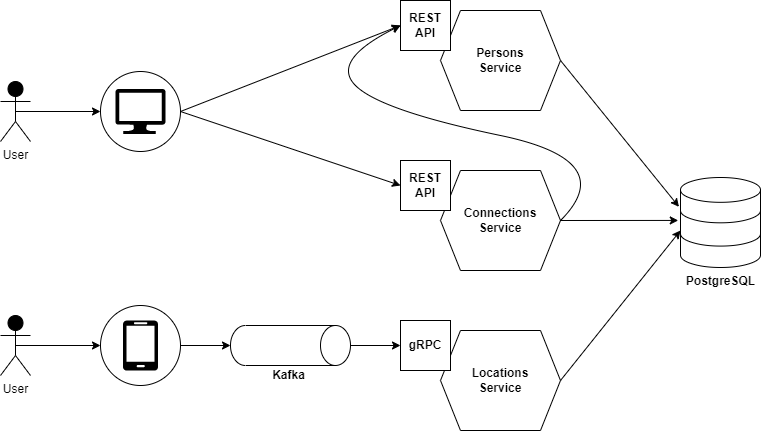

The diagram above was exported from draw.io. Its source (the exported page's mxGraphModel, read from the mxfile embedded in the PNG):
<mxGraphModel dx="1038" dy="539" grid="1" gridSize="10" guides="1" tooltips="1" connect="1" arrows="1" fold="1" page="1" pageScale="1" pageWidth="1169" pageHeight="827" math="0" shadow="0">
  <root>
    <mxCell id="0" />
    <mxCell id="1" parent="0" />
    <mxCell id="yDmLiUl5lORKS9DWkpt2-19" value="" style="ellipse;whiteSpace=wrap;html=1;aspect=fixed;strokeColor=#000000;strokeWidth=1;" parent="1" vertex="1">
      <mxGeometry x="260" y="261" width="80" height="80" as="geometry" />
    </mxCell>
    <mxCell id="yDmLiUl5lORKS9DWkpt2-2" value="Persons&lt;br&gt;Service" style="shape=hexagon;perimeter=hexagonPerimeter2;whiteSpace=wrap;html=1;fixedSize=1;fontStyle=1" parent="1" vertex="1">
      <mxGeometry x="600" y="200" width="120" height="100" as="geometry" />
    </mxCell>
    <mxCell id="yDmLiUl5lORKS9DWkpt2-3" value="REST API" style="whiteSpace=wrap;html=1;aspect=fixed;fontStyle=1" parent="1" vertex="1">
      <mxGeometry x="560" y="190" width="50" height="50" as="geometry" />
    </mxCell>
    <mxCell id="yDmLiUl5lORKS9DWkpt2-5" value="Connections&lt;br&gt;Service" style="shape=hexagon;perimeter=hexagonPerimeter2;whiteSpace=wrap;html=1;fixedSize=1;fontStyle=1" parent="1" vertex="1">
      <mxGeometry x="600" y="360" width="120" height="100" as="geometry" />
    </mxCell>
    <mxCell id="yDmLiUl5lORKS9DWkpt2-6" value="REST API" style="whiteSpace=wrap;html=1;aspect=fixed;fontStyle=1" parent="1" vertex="1">
      <mxGeometry x="560" y="350" width="50" height="50" as="geometry" />
    </mxCell>
    <mxCell id="yDmLiUl5lORKS9DWkpt2-7" value="Locations&lt;br&gt;Service" style="shape=hexagon;perimeter=hexagonPerimeter2;whiteSpace=wrap;html=1;fixedSize=1;fontStyle=1" parent="1" vertex="1">
      <mxGeometry x="600" y="520" width="120" height="100" as="geometry" />
    </mxCell>
    <mxCell id="yDmLiUl5lORKS9DWkpt2-8" value="gRPC" style="whiteSpace=wrap;html=1;aspect=fixed;fontStyle=1" parent="1" vertex="1">
      <mxGeometry x="560" y="510" width="50" height="50" as="geometry" />
    </mxCell>
    <mxCell id="yDmLiUl5lORKS9DWkpt2-9" value="&lt;b&gt;PostgreSQL&lt;/b&gt;" style="html=1;verticalLabelPosition=bottom;align=center;labelBackgroundColor=#ffffff;verticalAlign=top;strokeWidth=1;strokeColor=#000000;shadow=0;dashed=0;shape=mxgraph.ios7.icons.data;" parent="1" vertex="1">
      <mxGeometry x="840" y="367" width="80" height="90" as="geometry" />
    </mxCell>
    <mxCell id="yDmLiUl5lORKS9DWkpt2-21" value="" style="ellipse;whiteSpace=wrap;html=1;aspect=fixed;strokeColor=#000000;strokeWidth=1;" parent="1" vertex="1">
      <mxGeometry x="260" y="495" width="80" height="80" as="geometry" />
    </mxCell>
    <mxCell id="yDmLiUl5lORKS9DWkpt2-22" value="" style="verticalLabelPosition=bottom;html=1;verticalAlign=top;align=center;strokeColor=none;fillColor=#000000;shape=mxgraph.azure.computer;pointerEvents=1;" parent="1" vertex="1">
      <mxGeometry x="275" y="278.5" width="50" height="45" as="geometry" />
    </mxCell>
    <mxCell id="yDmLiUl5lORKS9DWkpt2-23" value="" style="verticalLabelPosition=bottom;html=1;verticalAlign=top;align=center;strokeColor=none;fillColor=#000000;shape=mxgraph.azure.mobile;pointerEvents=1;" parent="1" vertex="1">
      <mxGeometry x="282.5" y="510" width="35" height="50" as="geometry" />
    </mxCell>
    <mxCell id="yDmLiUl5lORKS9DWkpt2-26" value="User" style="shape=umlActor;verticalLabelPosition=bottom;verticalAlign=top;html=1;outlineConnect=0;strokeColor=#000000;strokeWidth=1;fillColor=#000000;" parent="1" vertex="1">
      <mxGeometry x="160" y="271" width="30" height="60" as="geometry" />
    </mxCell>
    <mxCell id="yDmLiUl5lORKS9DWkpt2-28" value="User" style="shape=umlActor;verticalLabelPosition=bottom;verticalAlign=top;html=1;outlineConnect=0;strokeColor=#000000;strokeWidth=1;fillColor=#000000;" parent="1" vertex="1">
      <mxGeometry x="160" y="505" width="30" height="60" as="geometry" />
    </mxCell>
    <mxCell id="yDmLiUl5lORKS9DWkpt2-49" value="" style="shape=cylinder3;whiteSpace=wrap;html=1;boundedLbl=1;backgroundOutline=1;size=15;fontColor=#000000;strokeColor=default;strokeWidth=1;fillColor=none;direction=south;" parent="1" vertex="1">
      <mxGeometry x="390" y="515" width="120" height="40" as="geometry" />
    </mxCell>
    <mxCell id="yDmLiUl5lORKS9DWkpt2-50" value="&lt;b&gt;Kafka&lt;/b&gt;" style="text;html=1;resizable=0;autosize=1;align=center;verticalAlign=middle;points=[];fillColor=none;strokeColor=none;rounded=0;fontColor=#000000;" parent="1" vertex="1">
      <mxGeometry x="423" y="555" width="50" height="20" as="geometry" />
    </mxCell>
    <mxCell id="yDmLiUl5lORKS9DWkpt2-52" value="" style="endArrow=classic;html=1;rounded=0;fontColor=#000000;entryX=0;entryY=0.5;entryDx=0;entryDy=0;exitX=0.5;exitY=0;exitDx=0;exitDy=0;exitPerimeter=0;" parent="1" source="yDmLiUl5lORKS9DWkpt2-49" target="yDmLiUl5lORKS9DWkpt2-8" edge="1">
      <mxGeometry width="50" height="50" relative="1" as="geometry">
        <mxPoint x="440" y="520" as="sourcePoint" />
        <mxPoint x="490" y="470" as="targetPoint" />
      </mxGeometry>
    </mxCell>
    <mxCell id="yDmLiUl5lORKS9DWkpt2-55" value="" style="endArrow=classic;html=1;rounded=0;fontColor=#000000;entryX=0.5;entryY=1;entryDx=0;entryDy=0;exitX=1;exitY=0.5;exitDx=0;exitDy=0;entryPerimeter=0;" parent="1" source="yDmLiUl5lORKS9DWkpt2-21" target="yDmLiUl5lORKS9DWkpt2-49" edge="1">
      <mxGeometry width="50" height="50" relative="1" as="geometry">
        <mxPoint x="370" y="480" as="sourcePoint" />
        <mxPoint x="420" y="455" as="targetPoint" />
      </mxGeometry>
    </mxCell>
    <mxCell id="yDmLiUl5lORKS9DWkpt2-56" value="" style="endArrow=classic;html=1;rounded=0;fontColor=#000000;entryX=0;entryY=0.5;entryDx=0;entryDy=0;exitX=0.5;exitY=0.5;exitDx=0;exitDy=0;exitPerimeter=0;" parent="1" source="yDmLiUl5lORKS9DWkpt2-28" target="yDmLiUl5lORKS9DWkpt2-21" edge="1">
      <mxGeometry width="50" height="50" relative="1" as="geometry">
        <mxPoint x="240" y="485" as="sourcePoint" />
        <mxPoint x="290" y="460" as="targetPoint" />
      </mxGeometry>
    </mxCell>
    <mxCell id="yDmLiUl5lORKS9DWkpt2-57" value="" style="endArrow=classic;html=1;rounded=0;fontColor=#000000;exitX=1;exitY=0.5;exitDx=0;exitDy=0;entryX=0;entryY=0.589;entryDx=0;entryDy=0;entryPerimeter=0;" parent="1" source="yDmLiUl5lORKS9DWkpt2-7" target="yDmLiUl5lORKS9DWkpt2-9" edge="1">
      <mxGeometry width="50" height="50" relative="1" as="geometry">
        <mxPoint x="770" y="580" as="sourcePoint" />
        <mxPoint x="830" y="440" as="targetPoint" />
        <Array as="points" />
      </mxGeometry>
    </mxCell>
    <mxCell id="yDmLiUl5lORKS9DWkpt2-58" value="" style="endArrow=classic;html=1;rounded=0;fontColor=#000000;entryX=0;entryY=0.5;entryDx=0;entryDy=0;exitX=0.5;exitY=0.5;exitDx=0;exitDy=0;exitPerimeter=0;" parent="1" source="yDmLiUl5lORKS9DWkpt2-26" target="yDmLiUl5lORKS9DWkpt2-19" edge="1">
      <mxGeometry width="50" height="50" relative="1" as="geometry">
        <mxPoint x="210" y="385" as="sourcePoint" />
        <mxPoint x="260" y="360" as="targetPoint" />
      </mxGeometry>
    </mxCell>
    <mxCell id="yDmLiUl5lORKS9DWkpt2-59" value="" style="endArrow=classic;html=1;rounded=0;fontColor=#000000;entryX=0;entryY=0.5;entryDx=0;entryDy=0;exitX=1;exitY=0.5;exitDx=0;exitDy=0;" parent="1" source="yDmLiUl5lORKS9DWkpt2-19" target="yDmLiUl5lORKS9DWkpt2-3" edge="1">
      <mxGeometry width="50" height="50" relative="1" as="geometry">
        <mxPoint x="380" y="350" as="sourcePoint" />
        <mxPoint x="430" y="325" as="targetPoint" />
      </mxGeometry>
    </mxCell>
    <mxCell id="yDmLiUl5lORKS9DWkpt2-60" value="" style="endArrow=classic;html=1;rounded=0;fontColor=#000000;entryX=0;entryY=0.5;entryDx=0;entryDy=0;exitX=1;exitY=0.5;exitDx=0;exitDy=0;" parent="1" source="yDmLiUl5lORKS9DWkpt2-19" target="yDmLiUl5lORKS9DWkpt2-6" edge="1">
      <mxGeometry width="50" height="50" relative="1" as="geometry">
        <mxPoint x="390" y="370" as="sourcePoint" />
        <mxPoint x="440" y="345" as="targetPoint" />
      </mxGeometry>
    </mxCell>
    <mxCell id="yDmLiUl5lORKS9DWkpt2-61" value="" style="endArrow=classic;html=1;rounded=0;fontColor=#000000;exitX=1;exitY=0.5;exitDx=0;exitDy=0;entryX=-0.019;entryY=0.326;entryDx=0;entryDy=0;entryPerimeter=0;" parent="1" source="yDmLiUl5lORKS9DWkpt2-2" target="yDmLiUl5lORKS9DWkpt2-9" edge="1">
      <mxGeometry width="50" height="50" relative="1" as="geometry">
        <mxPoint x="780" y="265" as="sourcePoint" />
        <mxPoint x="810" y="370" as="targetPoint" />
      </mxGeometry>
    </mxCell>
    <mxCell id="yDmLiUl5lORKS9DWkpt2-63" value="" style="endArrow=classic;html=1;rounded=0;fontColor=#000000;exitX=1;exitY=0.5;exitDx=0;exitDy=0;entryX=-0.028;entryY=0.477;entryDx=0;entryDy=0;entryPerimeter=0;" parent="1" source="yDmLiUl5lORKS9DWkpt2-5" target="yDmLiUl5lORKS9DWkpt2-9" edge="1">
      <mxGeometry width="50" height="50" relative="1" as="geometry">
        <mxPoint x="740" y="426" as="sourcePoint" />
        <mxPoint x="820" y="410" as="targetPoint" />
      </mxGeometry>
    </mxCell>
    <mxCell id="IaYCQ372GLbnh0vRZ3Ep-3" value="" style="curved=1;endArrow=classic;html=1;rounded=0;entryX=0;entryY=0.5;entryDx=0;entryDy=0;exitX=1;exitY=0.5;exitDx=0;exitDy=0;" edge="1" parent="1" source="yDmLiUl5lORKS9DWkpt2-5" target="yDmLiUl5lORKS9DWkpt2-3">
      <mxGeometry width="50" height="50" relative="1" as="geometry">
        <mxPoint x="490" y="300" as="sourcePoint" />
        <mxPoint x="540" y="250" as="targetPoint" />
        <Array as="points">
          <mxPoint x="780" y="350" />
          <mxPoint x="540" y="300" />
          <mxPoint x="490" y="250" />
        </Array>
      </mxGeometry>
    </mxCell>
  </root>
</mxGraphModel>